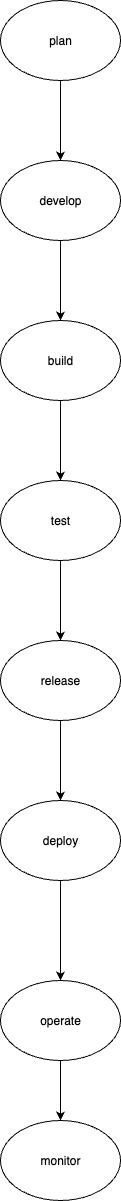

The diagram above was exported from draw.io. Its source (the exported page's mxGraphModel, read from the mxfile embedded in the PNG):
<mxGraphModel dx="462" dy="1489" grid="1" gridSize="10" guides="1" tooltips="1" connect="1" arrows="1" fold="1" page="1" pageScale="1" pageWidth="827" pageHeight="1169" math="0" shadow="0">
  <root>
    <mxCell id="0" />
    <mxCell id="1" parent="0" />
    <mxCell id="f1AEvWVs9qnTNG5LWi23-9" value="" style="edgeStyle=orthogonalEdgeStyle;rounded=0;orthogonalLoop=1;jettySize=auto;html=1;" edge="1" parent="1" source="f1AEvWVs9qnTNG5LWi23-5" target="f1AEvWVs9qnTNG5LWi23-8">
      <mxGeometry relative="1" as="geometry" />
    </mxCell>
    <mxCell id="f1AEvWVs9qnTNG5LWi23-5" value="plan" style="ellipse;whiteSpace=wrap;html=1;" vertex="1" parent="1">
      <mxGeometry x="330" y="-40" width="120" height="80" as="geometry" />
    </mxCell>
    <mxCell id="f1AEvWVs9qnTNG5LWi23-11" value="" style="edgeStyle=orthogonalEdgeStyle;rounded=0;orthogonalLoop=1;jettySize=auto;html=1;" edge="1" parent="1" source="f1AEvWVs9qnTNG5LWi23-8" target="f1AEvWVs9qnTNG5LWi23-10">
      <mxGeometry relative="1" as="geometry" />
    </mxCell>
    <mxCell id="f1AEvWVs9qnTNG5LWi23-8" value="develop" style="ellipse;whiteSpace=wrap;html=1;" vertex="1" parent="1">
      <mxGeometry x="330" y="120" width="120" height="80" as="geometry" />
    </mxCell>
    <mxCell id="f1AEvWVs9qnTNG5LWi23-13" value="" style="edgeStyle=orthogonalEdgeStyle;rounded=0;orthogonalLoop=1;jettySize=auto;html=1;" edge="1" parent="1" source="f1AEvWVs9qnTNG5LWi23-10" target="f1AEvWVs9qnTNG5LWi23-12">
      <mxGeometry relative="1" as="geometry" />
    </mxCell>
    <mxCell id="f1AEvWVs9qnTNG5LWi23-10" value="build" style="ellipse;whiteSpace=wrap;html=1;" vertex="1" parent="1">
      <mxGeometry x="330" y="280" width="120" height="80" as="geometry" />
    </mxCell>
    <mxCell id="f1AEvWVs9qnTNG5LWi23-15" value="" style="edgeStyle=orthogonalEdgeStyle;rounded=0;orthogonalLoop=1;jettySize=auto;html=1;" edge="1" parent="1" source="f1AEvWVs9qnTNG5LWi23-12" target="f1AEvWVs9qnTNG5LWi23-14">
      <mxGeometry relative="1" as="geometry" />
    </mxCell>
    <mxCell id="f1AEvWVs9qnTNG5LWi23-12" value="test" style="ellipse;whiteSpace=wrap;html=1;" vertex="1" parent="1">
      <mxGeometry x="330" y="440" width="120" height="80" as="geometry" />
    </mxCell>
    <mxCell id="f1AEvWVs9qnTNG5LWi23-17" value="" style="edgeStyle=orthogonalEdgeStyle;rounded=0;orthogonalLoop=1;jettySize=auto;html=1;" edge="1" parent="1" source="f1AEvWVs9qnTNG5LWi23-14" target="f1AEvWVs9qnTNG5LWi23-16">
      <mxGeometry relative="1" as="geometry" />
    </mxCell>
    <mxCell id="f1AEvWVs9qnTNG5LWi23-14" value="release" style="ellipse;whiteSpace=wrap;html=1;" vertex="1" parent="1">
      <mxGeometry x="330" y="600" width="120" height="80" as="geometry" />
    </mxCell>
    <mxCell id="f1AEvWVs9qnTNG5LWi23-19" value="" style="edgeStyle=orthogonalEdgeStyle;rounded=0;orthogonalLoop=1;jettySize=auto;html=1;entryX=0.5;entryY=0;entryDx=0;entryDy=0;" edge="1" parent="1" source="f1AEvWVs9qnTNG5LWi23-16" target="f1AEvWVs9qnTNG5LWi23-23">
      <mxGeometry relative="1" as="geometry">
        <mxPoint x="389.9999999999999" y="919.9999999999995" as="targetPoint" />
      </mxGeometry>
    </mxCell>
    <mxCell id="f1AEvWVs9qnTNG5LWi23-16" value="deploy" style="ellipse;whiteSpace=wrap;html=1;" vertex="1" parent="1">
      <mxGeometry x="330" y="760" width="120" height="80" as="geometry" />
    </mxCell>
    <mxCell id="f1AEvWVs9qnTNG5LWi23-21" value="" style="edgeStyle=orthogonalEdgeStyle;rounded=0;orthogonalLoop=1;jettySize=auto;html=1;" edge="1" parent="1" target="f1AEvWVs9qnTNG5LWi23-20">
      <mxGeometry relative="1" as="geometry">
        <mxPoint x="389.9999999999999" y="999.9999999999995" as="sourcePoint" />
      </mxGeometry>
    </mxCell>
    <mxCell id="f1AEvWVs9qnTNG5LWi23-20" value="monitor" style="ellipse;whiteSpace=wrap;html=1;" vertex="1" parent="1">
      <mxGeometry x="330" y="1080" width="120" height="80" as="geometry" />
    </mxCell>
    <mxCell id="f1AEvWVs9qnTNG5LWi23-23" value="operate" style="ellipse;whiteSpace=wrap;html=1;" vertex="1" parent="1">
      <mxGeometry x="330" y="940" width="120" height="80" as="geometry" />
    </mxCell>
  </root>
</mxGraphModel>